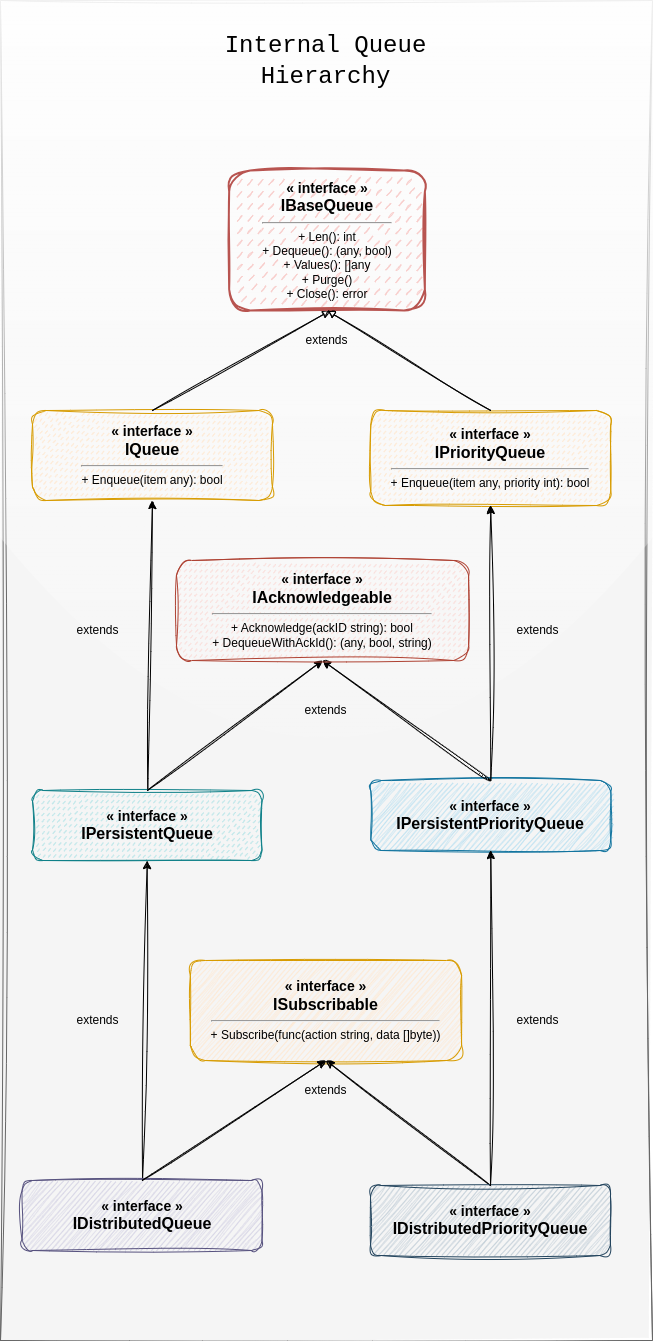

The diagram above was exported from draw.io. Its source (the exported page's mxGraphModel, read from the mxfile embedded in the PNG):
<mxGraphModel dx="1100" dy="703" grid="1" gridSize="10" guides="1" tooltips="1" connect="1" arrows="1" fold="1" page="1" pageScale="1" pageWidth="1100" pageHeight="850" background="none" math="0" shadow="0">
  <root>
    <mxCell id="0" />
    <mxCell id="1" parent="0" />
    <mxCell id="19" value="" style="group;fillColor=#f5f5f5;rounded=0;shadow=0;strokeColor=#666666;fillStyle=solid;perimeterSpacing=1;sketch=1;curveFitting=1;jiggle=2;glass=1;fontColor=#333333;" parent="1" vertex="1" connectable="0">
      <mxGeometry x="60" y="90" width="652" height="1340" as="geometry" />
    </mxCell>
    <mxCell id="title" value="&lt;span style=&quot;font-weight: normal;&quot;&gt;&lt;font face=&quot;Courier New&quot;&gt;Internal Queue Hierarchy&lt;/font&gt;&lt;/span&gt;" style="text;html=1;align=center;verticalAlign=middle;whiteSpace=wrap;rounded=0;fontSize=24;fontStyle=1;shadow=0;glass=0;sketch=1;curveFitting=1;jiggle=2;" parent="19" vertex="1">
      <mxGeometry x="163.7824" y="30" width="323.392" height="60" as="geometry" />
    </mxCell>
    <mxCell id="17" value="" style="group;labelBorderColor=none;spacing=2;spacingRight=0;fillColor=none;" parent="19" vertex="1" connectable="0">
      <mxGeometry y="150" width="652" height="1110" as="geometry" />
    </mxCell>
    <mxCell id="ISubscribable" value="&lt;b&gt;&lt;font style=&quot;font-size: 14px;&quot;&gt;« interface »&lt;/font&gt;&lt;/b&gt;&lt;br&gt;&lt;b&gt;&lt;font style=&quot;font-size: 16px;&quot;&gt;ISubscribable&lt;/font&gt;&lt;/b&gt;&lt;hr&gt;+ Subscribe(func(action string, data []byte))" style="rounded=1;whiteSpace=wrap;html=1;fillColor=#ffe6cc;strokeColor=#d79b00;shadow=0;sketch=1;glass=0;fontSize=12;fontFamily=Helvetica;curveFitting=1;jiggle=2;" parent="17" vertex="1">
      <mxGeometry x="189.86239999999998" y="810" width="271.232" height="100" as="geometry" />
    </mxCell>
    <mxCell id="IPriorityQueue" value="&lt;b&gt;&lt;font style=&quot;font-size: 14px;&quot;&gt;« interface »&lt;/font&gt;&lt;/b&gt;&lt;br&gt;&lt;b&gt;&lt;font style=&quot;font-size: 16px;&quot;&gt;IPriorityQueue&lt;/font&gt;&lt;/b&gt;&lt;hr&gt;+ Enqueue(item any, priority int): bool" style="rounded=1;whiteSpace=wrap;html=1;fillColor=#ffe6cc;strokeColor=#d79b00;shadow=0;sketch=1;glass=0;fontSize=12;fontFamily=Helvetica;curveFitting=1;jiggle=2;fillStyle=dashed;strokeWidth=1;" parent="17" vertex="1">
      <mxGeometry x="370.33" y="260" width="239.94" height="95" as="geometry" />
    </mxCell>
    <mxCell id="9" style="edgeStyle=none;html=1;entryX=0.5;entryY=1;entryDx=0;entryDy=0;exitX=0.5;exitY=0;exitDx=0;exitDy=0;sketch=1;curveFitting=1;jiggle=2;" parent="17" source="IDistributedPriorityQueue" target="ISubscribable" edge="1">
      <mxGeometry relative="1" as="geometry" />
    </mxCell>
    <mxCell id="IDistributedPriorityQueue" value="&lt;b&gt;&lt;font style=&quot;font-size: 14px;&quot;&gt;« interface »&lt;/font&gt;&lt;/b&gt;&lt;br&gt;&lt;b&gt;&lt;font style=&quot;font-size: 16px;&quot;&gt;IDistributedPriorityQueue&lt;/font&gt;&lt;/b&gt;" style="rounded=1;whiteSpace=wrap;html=1;fillColor=#bac8d3;strokeColor=#23445d;shadow=0;sketch=1;glass=0;fontSize=12;fontFamily=Helvetica;curveFitting=1;jiggle=2;" parent="17" vertex="1">
      <mxGeometry x="370.00399999999996" y="1035" width="239.93599999999998" height="70" as="geometry" />
    </mxCell>
    <mxCell id="extends3" value="extends" style="text;html=1;strokeColor=none;fillColor=none;align=center;verticalAlign=middle;whiteSpace=wrap;rounded=0;fontSize=12;" parent="17" vertex="1">
      <mxGeometry x="295.22559999999993" y="180" width="62.59199999999999" height="20" as="geometry" />
    </mxCell>
    <mxCell id="6" value="extends" style="text;html=1;strokeColor=none;fillColor=none;align=center;verticalAlign=middle;whiteSpace=wrap;rounded=0;fontSize=12;" parent="17" vertex="1">
      <mxGeometry x="294.18199999999996" y="550" width="62.59199999999999" height="20" as="geometry" />
    </mxCell>
    <mxCell id="7" value="extends" style="text;html=1;strokeColor=none;fillColor=none;align=center;verticalAlign=middle;whiteSpace=wrap;rounded=0;fontSize=12;" parent="17" vertex="1">
      <mxGeometry x="66" y="470" width="62.59" height="20" as="geometry" />
    </mxCell>
    <mxCell id="8" value="extends" style="text;html=1;strokeColor=none;fillColor=none;align=center;verticalAlign=middle;whiteSpace=wrap;rounded=0;fontSize=12;" parent="17" vertex="1">
      <mxGeometry x="505.99999999999994" y="470" width="62.59199999999999" height="20" as="geometry" />
    </mxCell>
    <mxCell id="14" value="extends" style="text;html=1;strokeColor=none;fillColor=none;align=center;verticalAlign=middle;whiteSpace=wrap;rounded=0;fontSize=12;" parent="17" vertex="1">
      <mxGeometry x="294.1824" y="930" width="62.59199999999999" height="20" as="geometry" />
    </mxCell>
    <mxCell id="16" value="extends" style="text;html=1;strokeColor=none;fillColor=none;align=center;verticalAlign=middle;whiteSpace=wrap;rounded=0;fontSize=12;" parent="17" vertex="1">
      <mxGeometry x="66.002" y="860" width="62.59199999999999" height="20" as="geometry" />
    </mxCell>
    <mxCell id="15" value="extends" style="text;html=1;strokeColor=none;fillColor=none;align=center;verticalAlign=middle;whiteSpace=wrap;rounded=0;fontSize=12;" parent="17" vertex="1">
      <mxGeometry x="506" y="860" width="62.59199999999999" height="20" as="geometry" />
    </mxCell>
    <mxCell id="IQueue" value="&lt;b&gt;&lt;font style=&quot;font-size: 14px;&quot;&gt;« interface »&lt;/font&gt;&lt;/b&gt;&lt;br&gt;&lt;b&gt;&lt;font style=&quot;font-size: 16px;&quot;&gt;IQueue&lt;/font&gt;&lt;/b&gt;&lt;hr&gt;+ Enqueue(item any): bool" style="rounded=1;whiteSpace=wrap;html=1;fillColor=#ffe6cc;strokeColor=#d79b00;shadow=0;sketch=1;glass=0;fontSize=12;fontFamily=Helvetica;curveFitting=1;jiggle=2;strokeWidth=1;fillStyle=dashed;" parent="19" vertex="1">
      <mxGeometry x="31.996000000000002" y="410" width="239.93599999999998" height="90" as="geometry" />
    </mxCell>
    <mxCell id="edge2" value="" style="endArrow=block;html=1;rounded=0;exitX=0.5;exitY=0;exitDx=0;exitDy=0;endFill=0;strokeWidth=1;sketch=1;curveFitting=1;jiggle=2;" parent="19" source="IQueue" edge="1">
      <mxGeometry width="50" height="50" relative="1" as="geometry">
        <mxPoint x="234.72" y="470" as="sourcePoint" />
        <mxPoint x="330" y="310" as="targetPoint" />
      </mxGeometry>
    </mxCell>
    <mxCell id="5" style="edgeStyle=none;html=1;entryX=0.5;entryY=1;entryDx=0;entryDy=0;sketch=1;curveFitting=1;jiggle=2;" parent="19" source="IPersistentQueue" target="IQueue" edge="1">
      <mxGeometry relative="1" as="geometry" />
    </mxCell>
    <mxCell id="IPersistentQueue" value="&lt;b&gt;&lt;font style=&quot;font-size: 14px;&quot;&gt;« interface »&lt;/font&gt;&lt;/b&gt;&lt;br&gt;&lt;b&gt;&lt;font style=&quot;font-size: 16px;&quot;&gt;IPersistentQueue&lt;/font&gt;&lt;/b&gt;" style="rounded=1;whiteSpace=wrap;html=1;fillColor=#b0e3e6;strokeColor=#0e8088;shadow=0;sketch=1;glass=0;fontSize=12;fontFamily=Helvetica;curveFitting=1;jiggle=2;strokeWidth=1;fillStyle=dashed;" parent="19" vertex="1">
      <mxGeometry x="31.991999999999997" y="790" width="229.50399999999996" height="70" as="geometry" />
    </mxCell>
    <mxCell id="3" style="edgeStyle=none;html=1;exitX=0.5;exitY=0;exitDx=0;exitDy=0;entryX=0.5;entryY=1;entryDx=0;entryDy=0;sketch=1;curveFitting=1;jiggle=2;" parent="19" source="IPersistentQueue" target="IAcknowledgeable" edge="1">
      <mxGeometry relative="1" as="geometry">
        <mxPoint x="276.448" y="730" as="targetPoint" />
      </mxGeometry>
    </mxCell>
    <mxCell id="12" style="edgeStyle=none;html=1;entryX=0.5;entryY=1;entryDx=0;entryDy=0;sketch=1;curveFitting=1;jiggle=2;" parent="19" source="IDistributedQueue" target="IPersistentQueue" edge="1">
      <mxGeometry relative="1" as="geometry" />
    </mxCell>
    <mxCell id="IPersistentPriorityQueue" value="&lt;b&gt;&lt;font style=&quot;font-size: 14px;&quot;&gt;« interface »&lt;/font&gt;&lt;/b&gt;&lt;br&gt;&lt;b&gt;&lt;font style=&quot;font-size: 16px;&quot;&gt;IPersistentPriorityQueue&lt;/font&gt;&lt;/b&gt;" style="rounded=1;whiteSpace=wrap;html=1;fillColor=#b1ddf0;strokeColor=#10739e;shadow=0;sketch=1;glass=0;fontSize=12;fontFamily=Helvetica;curveFitting=1;jiggle=2;fillStyle=auto;strokeWidth=1;" parent="19" vertex="1">
      <mxGeometry x="370.33399999999995" y="780" width="239.93599999999998" height="70" as="geometry" />
    </mxCell>
    <mxCell id="2" style="edgeStyle=none;html=1;entryX=0.5;entryY=1;entryDx=0;entryDy=0;exitX=0.5;exitY=0;exitDx=0;exitDy=0;strokeWidth=1;rounded=0;curved=1;sketch=1;curveFitting=1;jiggle=2;" parent="19" source="IPersistentPriorityQueue" target="IAcknowledgeable" edge="1">
      <mxGeometry relative="1" as="geometry">
        <mxPoint x="521.5999999999999" y="820" as="sourcePoint" />
        <mxPoint x="297.31199999999995" y="710" as="targetPoint" />
      </mxGeometry>
    </mxCell>
    <mxCell id="4" style="edgeStyle=none;html=1;entryX=0.5;entryY=1;entryDx=0;entryDy=0;sketch=1;curveFitting=1;jiggle=2;" parent="19" source="IPersistentPriorityQueue" target="IPriorityQueue" edge="1">
      <mxGeometry relative="1" as="geometry" />
    </mxCell>
    <mxCell id="11" style="edgeStyle=none;html=1;entryX=0.5;entryY=1;entryDx=0;entryDy=0;sketch=1;curveFitting=1;jiggle=2;" parent="19" source="IDistributedPriorityQueue" target="IPersistentPriorityQueue" edge="1">
      <mxGeometry relative="1" as="geometry" />
    </mxCell>
    <mxCell id="IAcknowledgeable" value="&lt;b&gt;&lt;font style=&quot;font-size: 14px;&quot;&gt;« interface »&lt;/font&gt;&lt;/b&gt;&lt;br&gt;&lt;b&gt;&lt;font style=&quot;font-size: 16px;&quot;&gt;IAcknowledgeable&lt;/font&gt;&lt;/b&gt;&lt;hr&gt;+ Acknowledge(ackID string): bool&lt;br&gt;+ DequeueWithAckId(): (any, bool, string)" style="rounded=1;whiteSpace=wrap;html=1;fillColor=#fad9d5;strokeColor=#ae4132;shadow=0;sketch=1;glass=0;fontSize=12;fontFamily=Helvetica;curveFitting=1;jiggle=2;fillStyle=dashed;strokeWidth=1;" parent="19" vertex="1">
      <mxGeometry x="176" y="560" width="292.09599999999995" height="100" as="geometry" />
    </mxCell>
    <mxCell id="IDistributedQueue" value="&lt;b&gt;&lt;font style=&quot;font-size: 14px;&quot;&gt;« interface »&lt;/font&gt;&lt;/b&gt;&lt;br&gt;&lt;b&gt;&lt;font style=&quot;font-size: 16px;&quot;&gt;IDistributedQueue&lt;/font&gt;&lt;/b&gt;" style="rounded=1;whiteSpace=wrap;html=1;fillColor=#d0cee2;strokeColor=#56517e;shadow=0;sketch=1;glass=0;fontSize=12;fontFamily=Helvetica;curveFitting=1;jiggle=2;" parent="19" vertex="1">
      <mxGeometry x="21.56" y="1180" width="239.93599999999998" height="70" as="geometry" />
    </mxCell>
    <mxCell id="10" style="edgeStyle=none;html=1;entryX=0.5;entryY=1;entryDx=0;entryDy=0;exitX=0.5;exitY=0;exitDx=0;exitDy=0;sketch=1;curveFitting=1;jiggle=2;" parent="19" source="IDistributedQueue" target="ISubscribable" edge="1">
      <mxGeometry relative="1" as="geometry" />
    </mxCell>
    <mxCell id="IWorkerQueue" value="&lt;b&gt;&lt;font style=&quot;font-size: 14px;&quot;&gt;« interface »&lt;/font&gt;&lt;/b&gt;&lt;br&gt;&lt;b&gt;&lt;font style=&quot;font-size: 16px;&quot;&gt;IBaseQueue&lt;/font&gt;&lt;/b&gt;&lt;hr&gt;+ Len(): int&lt;br&gt;+ Dequeue(): (any, bool)&lt;br&gt;+ Values(): []any&lt;br&gt;+ Purge()&lt;br&gt;+ Close(): error" style="rounded=1;whiteSpace=wrap;html=1;fillColor=#f8cecc;strokeColor=#b85450;shadow=0;sketch=1;glass=0;fontSize=12;fontFamily=Helvetica;curveFitting=1;jiggle=2;fillStyle=dashed;strokeWidth=2;" parent="19" vertex="1">
      <mxGeometry x="228.67" y="170" width="195.71" height="140" as="geometry" />
    </mxCell>
    <mxCell id="edge3" value="" style="endArrow=block;html=1;rounded=0;exitX=0.5;exitY=0;exitDx=0;exitDy=0;endFill=0;strokeWidth=1;sketch=1;curveFitting=1;jiggle=2;entryX=0.5;entryY=1;entryDx=0;entryDy=0;" parent="19" source="IPriorityQueue" target="IWorkerQueue" edge="1">
      <mxGeometry width="50" height="50" relative="1" as="geometry">
        <mxPoint x="537.2479999999999" y="470" as="sourcePoint" />
        <mxPoint x="391.2" y="280" as="targetPoint" />
      </mxGeometry>
    </mxCell>
  </root>
</mxGraphModel>